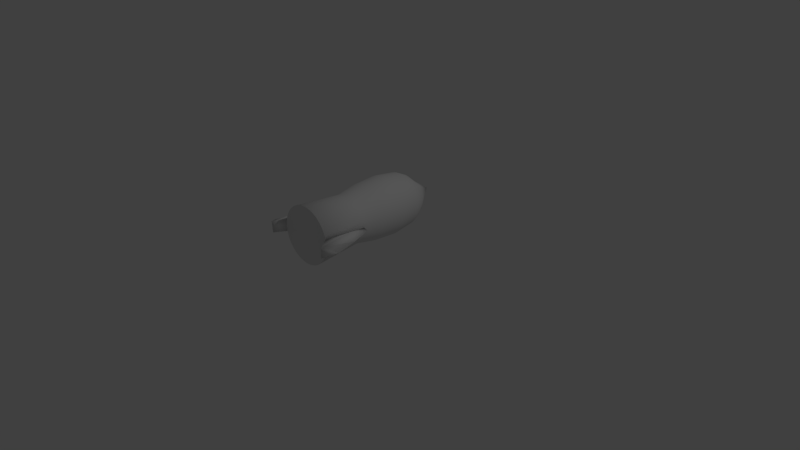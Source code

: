 # Source: rocket-model.blend  (saved by Blender 2.79.0; exported with 4.5.12 LTS)
import bpy
from mathutils import Matrix  # noqa: F401  (used for matrix-valued properties, if any)

bpy.ops.wm.read_factory_settings(use_empty=True)
scene = bpy.context.scene
scene.name = 'Scene'

# ---- collections
col_collection_1 = bpy.data.collections.new('Collection 1'); scene.collection.children.link(col_collection_1)

# ---- world
world_world = bpy.data.worlds.new('World'); scene.world = world_world
world_world.color = (0.05088, 0.05088, 0.05088)
world_world.use_sun_shadow = False
world_world.sun_shadow_jitter_overblur = 0.0
world_world.cycles.sampling_method = 'NONE'
world_world.cycles.sample_map_resolution = 256

# ---- cameras
cam_camera = bpy.data.cameras.new('Camera')
cam_camera.clip_end = 100.0
cam_camera.lens = 35.0
cam_camera.sensor_width = 32.0
cam_camera.sensor_height = 18.0
cam_camera.ortho_scale = 7.314
cam_camera.dof.focus_distance = 0.0
cam_camera.dof.aperture_fstop = 128.0

# ---- lights
light_lamp = bpy.data.lights.new('Lamp', 'POINT')
light_lamp.transmission_factor = 0.0
light_lamp.cutoff_distance = 30.0
light_lamp.energy = 100.0
light_lamp.shadow_buffer_clip_start = 1.001
light_lamp.shadow_soft_size = 0.1
light_lamp.shadow_maximum_resolution = 0.006
light_lamp.use_absolute_resolution = True
light_lamp.cycles.use_multiple_importance_sampling = False

# ---- meshes
me_cylinder = bpy.data.meshes.new('Cylinder')
me_cylinder.from_pydata([(4.47e-08, -0.4146, -0.4424), (3.907e-05, 0.96, -0.1318), (0.06234, -0.4146, -0.4363), (0.1223, -0.4145, -0.4181), (0.1775, -0.4143, -0.3886), (0.2259, -0.414, -0.3488), (0.2657, -0.4137, -0.3004), (0.2952, -0.4134, -0.2452), (0.3134, -0.413, -0.1852), (0.3195, -0.4126, -0.1229), (0.3134, -0.4122, -0.06056), (0.2952, -0.4118, -0.0006213), (0.2657, -0.4114, 0.05462), (0.2259, -0.4111, 0.103), (0.1775, -0.4109, 0.1428), (0.1223, -0.4107, 0.1723), (0.06234, -0.4106, 0.1905), (-0.0001268, -0.4105, 0.1966), (4.47e-08, -0.131, -0.4952), (-7.086e-05, 0.1865, -0.5193), (-0.0001564, 0.4628, -0.483), (0.0001397, 0.5766, -0.4282), (3.812e-05, 0.6598, -0.3339), (0.0547, 0.6587, -0.3308), (0.05675, 0.5717, -0.4225), (0.06216, 0.4628, -0.4762), (0.0696, 0.1866, -0.5118), (0.07227, -0.1309, -0.4881), (0.09956, 0.6555, -0.3216), (0.1128, 0.5718, -0.4054), (0.1286, 0.4629, -0.456), (0.1432, 0.1867, -0.4895), (0.1418, -0.1308, -0.467), (0.1388, 0.6556, -0.3067), (0.1645, 0.572, -0.3778), (0.1899, 0.4632, -0.4232), (0.2111, 0.187, -0.4532), (0.2058, -0.1306, -0.4327), (0.1779, 0.6574, -0.2867), (0.2098, 0.5722, -0.3406), (0.2436, 0.4634, -0.3792), (0.2706, 0.1873, -0.4044), (0.2619, -0.1303, -0.3867), (0.2171, 0.6576, -0.2509), (0.247, 0.5725, -0.2953), (0.2877, 0.4638, -0.3255), (0.3194, 0.1876, -0.3449), (0.308, -0.1299, -0.3305), (0.2305, 0.6579, -0.2009), (0.2746, 0.5728, -0.2437), (0.3205, 0.4642, -0.2642), (0.3557, 0.1881, -0.277), (0.3422, -0.1295, -0.2665), (0.2367, 0.6582, -0.1608), (0.2916, 0.5732, -0.1876), (0.3406, 0.4646, -0.1977), (0.378, 0.1886, -0.2034), (0.3633, -0.129, -0.197), (0.2407, 0.6584, -0.1286), (0.2974, 0.5736, -0.1293), (0.3474, 0.4651, -0.1286), (0.3856, 0.1891, -0.1268), (0.3704, -0.1286, -0.1247), (0.2344, 0.6586, -0.09499), (0.2916, 0.5739, -0.07094), (0.3406, 0.4655, -0.05942), (0.378, 0.1896, -0.0502), (0.3633, -0.1281, -0.05246), (0.2213, 0.6628, -0.05349), (0.2746, 0.5743, -0.01487), (0.3205, 0.4659, 0.007066), (0.3557, 0.19, 0.02344), (0.3423, -0.1277, 0.01703), (0.2055, 0.6662, -0.01211), (0.247, 0.5746, 0.03682), (0.2877, 0.4663, 0.06834), (0.3194, 0.1905, 0.09131), (0.308, -0.1272, 0.08107), (0.1817, 0.6672, 0.0315), (0.2098, 0.5749, 0.08212), (0.2436, 0.4667, 0.122), (0.2706, 0.1908, 0.1508), (0.2619, -0.1269, 0.1372), (0.1426, 0.6697, 0.05152), (0.1645, 0.5752, 0.1193), (0.1899, 0.467, 0.1661), (0.2111, 0.1912, 0.1996), (0.2058, -0.1266, 0.1833), (0.09477, 0.6698, 0.06641), (0.1128, 0.5753, 0.1469), (0.1286, 0.4672, 0.1989), (0.1432, 0.1914, 0.2359), (0.1418, -0.1264, 0.2175), (0.04207, 0.6707, 0.07558), (0.05675, 0.5755, 0.1639), (0.06216, 0.4673, 0.219), (0.0696, 0.1915, 0.2582), (0.07227, -0.1262, 0.2386), (-4.006e-06, 0.6624, 0.07873), (-0.0001244, 0.5785, 0.1696), (-0.0001565, 0.4673, 0.2259), (-0.0002832, 0.1916, 0.2658), (0.0003167, -0.1262, 0.2457), (7.451e-08, -1.049, -0.4951), (0.07342, -1.049, -0.4879), (0.144, -1.049, -0.4665), (0.2091, -1.048, -0.4317), (0.2661, -1.048, -0.3849), (0.3129, -1.048, -0.3279), (0.3477, -1.047, -0.2628), (0.3691, -1.047, -0.1922), (0.3763, -1.046, -0.1188), (0.3691, -1.046, -0.04539), (0.3477, -1.045, 0.0252), (0.3129, -1.045, 0.09027), (0.2661, -1.045, 0.1473), (0.2091, -1.044, 0.1941), (0.144, -1.044, 0.2289), (0.07342, -1.044, 0.2503), (8.795e-05, -1.044, 0.2575), (0.4311, -0.7489, -0.03196), (0.4751, -1.194, -0.04843), (0.4264, -0.755, -0.2193), (0.4618, -1.194, -0.1934), (0.5192, -0.7321, -0.121), (0.4114, -0.44, -0.124), (0.6105, -1.046, -0.1188)], [(66, 9), (126, 111)], [(22, 1, 23), (0, 18, 27, 2), (18, 19, 26, 27), (19, 20, 25, 26), (20, 21, 24, 25), (21, 22, 23, 24), (2, 27, 32, 3), (27, 26, 31, 32), (26, 25, 30, 31), (25, 24, 29, 30), (24, 23, 28, 29), (3, 32, 37, 4), (32, 31, 36, 37), (31, 30, 35, 36), (30, 29, 34, 35), (29, 28, 33, 34), (4, 37, 42, 5), (37, 36, 41, 42), (36, 35, 40, 41), (35, 34, 39, 40), (34, 33, 38, 39), (5, 42, 47, 6), (42, 41, 46, 47), (41, 40, 45, 46), (40, 39, 44, 45), (39, 38, 43, 44), (6, 47, 52, 7), (47, 46, 51, 52), (46, 45, 50, 51), (45, 44, 49, 50), (44, 43, 48, 49), (7, 52, 57, 8), (52, 51, 56, 57), (51, 50, 55, 56), (50, 49, 54, 55), (49, 48, 53, 54), (8, 57, 62, 9), (57, 56, 61, 62), (56, 55, 60, 61), (55, 54, 59, 60), (54, 53, 58, 59), (9, 62, 67, 10), (62, 61, 66, 67), (61, 60, 65, 66), (60, 59, 64, 65), (59, 58, 63, 64), (10, 67, 72, 11), (67, 66, 71, 72), (66, 65, 70, 71), (65, 64, 69, 70), (64, 63, 68, 69), (11, 72, 77, 12), (72, 71, 76, 77), (71, 70, 75, 76), (70, 69, 74, 75), (69, 68, 73, 74), (12, 77, 82, 13), (77, 76, 81, 82), (76, 75, 80, 81), (75, 74, 79, 80), (74, 73, 78, 79), (13, 82, 87, 14), (82, 81, 86, 87), (81, 80, 85, 86), (80, 79, 84, 85), (79, 78, 83, 84), (14, 87, 92, 15), (87, 86, 91, 92), (86, 85, 90, 91), (85, 84, 89, 90), (84, 83, 88, 89), (15, 92, 97, 16), (92, 91, 96, 97), (91, 90, 95, 96), (90, 89, 94, 95), (89, 88, 93, 94), (16, 97, 102, 17), (97, 96, 101, 102), (96, 95, 100, 101), (95, 94, 99, 100), (94, 93, 98, 99), (23, 1, 28), (28, 1, 33), (33, 1, 38), (38, 1, 43), (43, 1, 48), (48, 1, 53), (53, 1, 58), (58, 1, 63), (63, 1, 68), (68, 1, 73), (73, 1, 78), (78, 1, 83), (83, 1, 88), (88, 1, 93), (93, 1, 98), (7, 8, 110, 109), (0, 2, 104, 103), (6, 7, 109, 108), (5, 6, 108, 107), (16, 17, 119, 118), (4, 5, 107, 106), (15, 16, 118, 117), (3, 4, 106, 105), (14, 15, 117, 116), (111, 123, 110), (2, 3, 105, 104), (13, 14, 116, 115), (123, 111, 121), (12, 13, 115, 114), (112, 121, 111), (11, 12, 114, 113), (123, 121, 126), (120, 125, 124), (10, 11, 113, 112), (120, 124, 121), (125, 120, 9), (9, 10, 112, 111), (120, 112, 9), (120, 121, 112), (8, 9, 111, 110), (9, 110, 122), (124, 126, 121), (122, 125, 9), (122, 110, 123), (125, 122, 124), (122, 123, 124), (124, 123, 126), (119, 103, 104, 105, 106, 107, 108, 109, 110, 111, 112, 113, 114, 115, 116, 117, 118)])
me_cylinder.polygons.foreach_set('use_smooth', [1, 1, 1, 1, 1, 1, 1, 1, 1, 1, 1, 1, 1, 1, 1, 1, 1, 1, 1, 1, 1, 1, 1, 1, 1, 1, 1, 1, 1, 1, 1, 1, 1, 1, 1, 1, 1, 1, 1, 1, 1, 1, 1, 1, 1, 1, 1, 1, 1, 1, 1, 1, 1, 1, 1, 1, 1, 1, 1, 1, 1, 1, 1, 1, 1, 1, 1, 1, 1, 1, 1, 1, 1, 1, 1, 1, 1, 1, 1, 1, 1, 1, 1, 1, 1, 1, 1, 1, 1, 1, 1, 1, 1, 1, 1, 1, 1, 1, 1, 1, 1, 1, 1, 1, 1, 1, 1, 1, 1, 1, 1, 1, 1, 1, 1, 1, 1, 1, 1, 1, 1, 1, 1, 1, 1, 1, 1, 1, 0])
me_cylinder.use_remesh_preserve_volume = False
me_cylinder.use_remesh_preserve_attributes = False
me_cylinder.use_mirror_vertex_groups = False
me_cylinder.update()

# ---- objects
ob_cylinder = bpy.data.objects.new('Cylinder', me_cylinder)
ob_lamp = bpy.data.objects.new('Lamp', light_lamp)
ob_camera = bpy.data.objects.new('Camera', cam_camera)

# ---- transforms, parenting, visibility, modifiers, constraints
ob_cylinder.location = (0.004426, -2.379e-09, 0.01771)
ob_cylinder.lineart.crease_threshold = 0.0
_m = ob_cylinder.modifiers.new('Mirror', 'MIRROR')
ob_lamp.location = (4.085, 1.005, 5.16)
ob_lamp.rotation_euler = (0.6503, 0.05522, 1.866)
ob_lamp.lock_rotations_4d = False
ob_lamp.empty_display_type = 'ARROWS'
ob_lamp.color = (0.0, 0.0, 0.0, 0.0)
ob_lamp.lineart.crease_threshold = 0.0
ob_camera.location = (7.49, -6.508, 4.6)
ob_camera.rotation_euler = (1.109, 0.01082, 0.8149)
ob_camera.lock_rotations_4d = False
ob_camera.empty_display_type = 'ARROWS'
ob_camera.color = (0.0, 0.0, 0.0, 0.0)
ob_camera.display_type = 'WIRE'
ob_camera.lineart.crease_threshold = 0.0

# ---- collection membership
col_collection_1.objects.link(ob_cylinder)
col_collection_1.objects.link(ob_lamp)
col_collection_1.objects.link(ob_camera)

# ---- scene / render settings (as saved in the file)
scene.camera = ob_camera
scene.frame_start = 1; scene.frame_end = 250; scene.frame_set(1)
scene.render.engine = 'BLENDER_EEVEE_NEXT'
scene.render.image_settings.compression = 90
scene.render.resolution_percentage = 50
scene.render.dither_intensity = 0.0
scene.cycles.use_denoising = False
scene.cycles.samples = 10
scene.cycles.sampling_pattern = 'TABULATED_SOBOL'
scene.cycles.light_sampling_threshold = 0.0
scene.cycles.use_adaptive_sampling = False
scene.cycles.use_light_tree = False
scene.cycles.blur_glossy = 0.0
scene.cycles.volume_bounces = 1
scene.cycles.pixel_filter_type = 'GAUSSIAN'
scene.cycles.sample_clamp_indirect = 0.0
scene.view_settings.view_transform = 'Standard'
bpy.context.view_layer.update()
